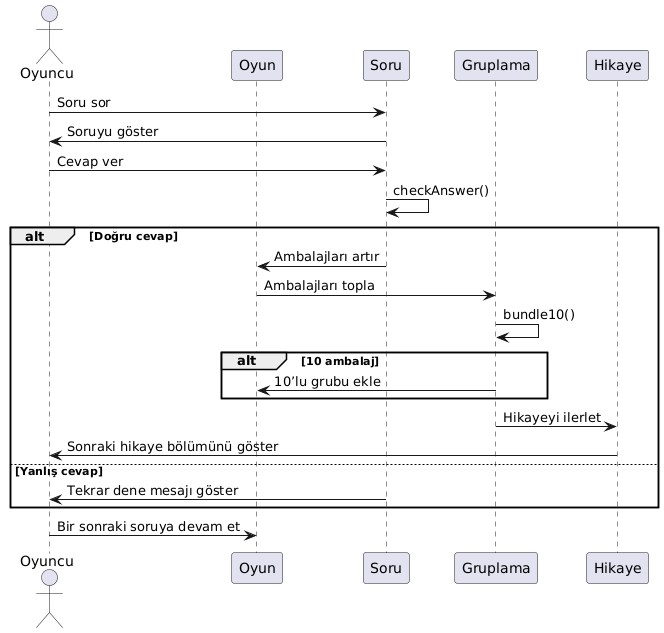

The diagram above was rendered by PlantUML. Its source (embedded in the PNG):
@startuml
actor Oyuncu
participant Oyun
participant Soru
participant Gruplama
participant Hikaye

Oyuncu -> Soru : Soru sor
Soru -> Oyuncu : Soruyu göster
Oyuncu -> Soru : Cevap ver
Soru -> Soru : checkAnswer()
alt Doğru cevap
    Soru -> Oyun : Ambalajları artır
    Oyun -> Gruplama : Ambalajları topla
    Gruplama -> Gruplama : bundle10()
    alt 10 ambalaj
        Gruplama -> Oyun : 10’lu grubu ekle
    end
    Gruplama -> Hikaye : Hikayeyi ilerlet
    Hikaye -> Oyuncu : Sonraki hikaye bölümünü göster
else Yanlış cevap
    Soru -> Oyuncu : Tekrar dene mesajı göster
end

Oyuncu -> Oyun : Bir sonraki soruya devam et
@enduml